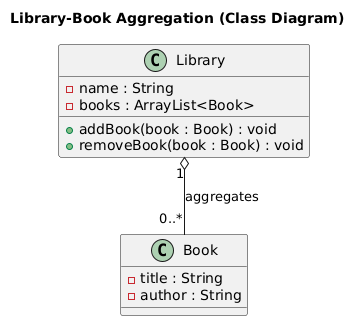

The diagram above was rendered by PlantUML. Its source (embedded in the PNG):
@startuml
title Library-Book Aggregation (Class Diagram)

class Library {
    - name : String
    - books : ArrayList<Book>
    + addBook(book : Book) : void
    + removeBook(book : Book) : void
}

class Book {
    - title : String
    - author : String
}

' Aggregation relationship (Hollow Diamond)
Library "1" o-- "0..*" Book : aggregates
@enduml